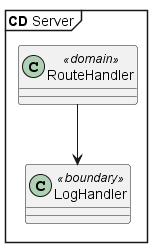

The diagram above was rendered by PlantUML. Its source (embedded in the PNG):
@startuml ServerClasses
mainframe **CD** Server

skinparam {
    packageStyle rectangle
    Linetype ortho
    ClassAttributeIconSize 0
}

class "RouteHandler" as h <<domain>>
{
    ' RouteHandler(route_collection_t)
    ' + on_get_route(req : reqrequest_handling_status_t) : auto
    ' + on_post_route(req : reqrequest_handling_status_t) : auto
    ' + options(req : reqrequest_handling_status_t) : auto
    ' - m_routes : route_collection_t
    ' -{static}init_resp(resp : RESP) : RESP
    ' -{static}mark_as_bad_request(auto& resp) : void


}

class "LogHandler" as l <<boundary>>
{
    ' + LogHandler(string)
    ' + post_route(string) : void
    ' + get_route() : string
    ' + update_route() : void
    ' + queue_empty() : bool
    ' - log_file : ofstrem
    ' - route_queue : deque<string>
    ' - file_path : string
}




h --> l

@enduml